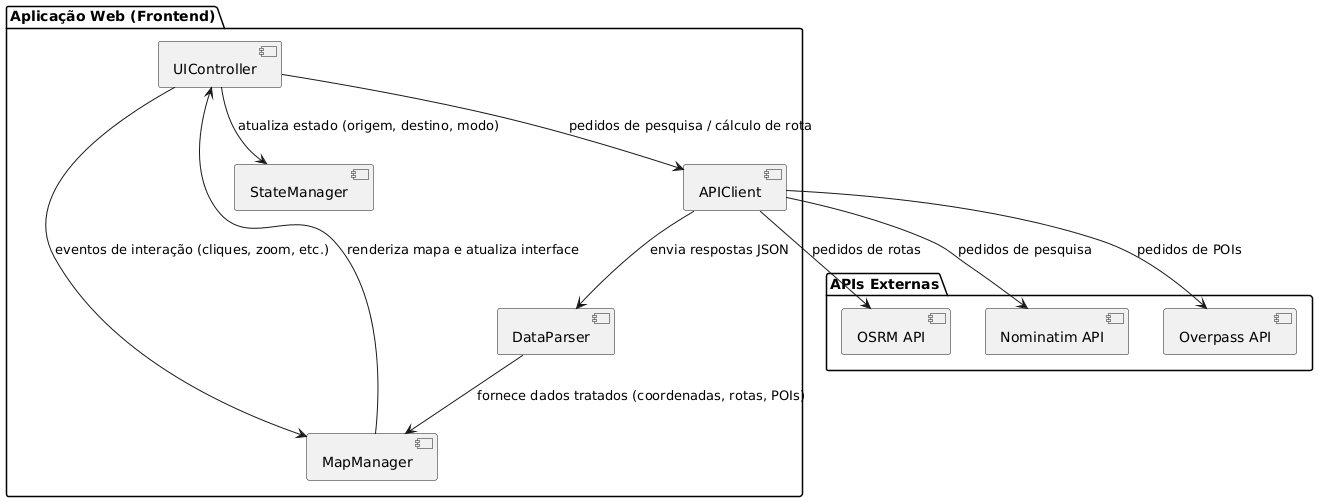

The diagram above was rendered by PlantUML. Its source (embedded in the PNG):
@startuml
package "Aplicação Web (Frontend)" {
  
  component "UIController" as UI
  component "MapManager" as MAP
  component "APIClient" as API
  component "DataParser" as PARSER
  component "StateManager" as STATE
}

package "APIs Externas" {
  component "OSRM API" as OSRM
  component "Nominatim API" as NOM
  component "Overpass API" as OVP
}

UI --> MAP : eventos de interação (cliques, zoom, etc.)
UI --> STATE : atualiza estado (origem, destino, modo)
UI --> API : pedidos de pesquisa / cálculo de rota

API --> OSRM : pedidos de rotas
API --> NOM : pedidos de pesquisa
API --> OVP : pedidos de POIs

API --> PARSER : envia respostas JSON
PARSER --> MAP : fornece dados tratados (coordenadas, rotas, POIs)
MAP --> UI : renderiza mapa e atualiza interface
@enduml